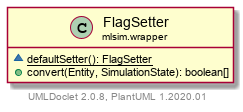

The diagram above was rendered by PlantUML. Its source (embedded in the PNG):
@startuml
    set namespaceSeparator none
    hide empty fields
    hide empty methods

    class "<size:14>FlagSetter\n<size:10>mlsim.wrapper" as mlsim.wrapper.FlagSetter [[../mlsim/wrapper/FlagSetter.html]] {
        {static} ~defaultSetter(): FlagSetter
        +convert(Entity, SimulationState): boolean[]
    }

    center footer UMLDoclet 2.0.8, PlantUML 1.2020.01
@enduml